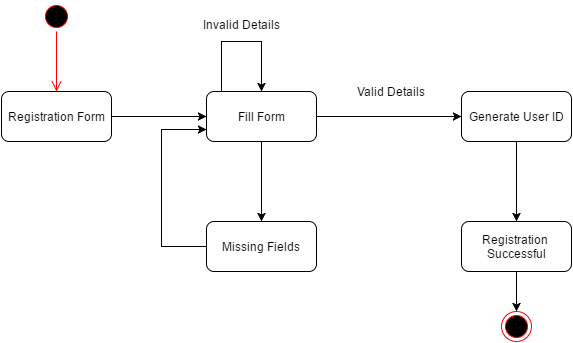

The diagram above was exported from draw.io. Its source (the exported page's mxGraphModel, read from the mxfile embedded in the PNG):
<mxGraphModel dx="1672" dy="784" grid="1" gridSize="10" guides="1" tooltips="1" connect="1" arrows="1" fold="1" page="0" pageScale="1" pageWidth="1169" pageHeight="826" background="#ffffff" math="0" shadow="0">
  <root>
    <mxCell id="0" style=";html=1;" />
    <mxCell id="1" style=";html=1;" parent="0" />
    <mxCell id="41" value="" style="ellipse;html=1;shape=startState;fillColor=#000000;strokeColor=#ff0000;rounded=0;fontSize=12;fontColor=#000000;align=center;" parent="1" vertex="1">
      <mxGeometry x="-440" y="-400" width="30" height="30" as="geometry" />
    </mxCell>
    <mxCell id="42" value="" style="edgeStyle=orthogonalEdgeStyle;html=1;verticalAlign=bottom;endArrow=open;endSize=8;strokeColor=#ff0000;fontSize=12;fontColor=#000000;" parent="1" source="41" edge="1">
      <mxGeometry relative="1" as="geometry">
        <mxPoint x="-425" y="-310" as="targetPoint" />
      </mxGeometry>
    </mxCell>
    <mxCell id="47" value="" style="edgeStyle=none;rounded=0;html=1;jettySize=auto;orthogonalLoop=1;fontSize=12;fontColor=#000000;" parent="1" source="43" target="46" edge="1">
      <mxGeometry relative="1" as="geometry" />
    </mxCell>
    <mxCell id="43" value="Registration Form" style="html=1;rounded=1;strokeWidth=1;fillColor=#FFFFFF;gradientColor=none;fontSize=12;fontColor=#000000;align=center;" parent="1" vertex="1">
      <mxGeometry x="-480" y="-310" width="110" height="50" as="geometry" />
    </mxCell>
    <mxCell id="55" value="" style="edgeStyle=none;rounded=0;html=1;jettySize=auto;orthogonalLoop=1;fontSize=12;fontColor=#000000;" parent="1" source="46" target="54" edge="1">
      <mxGeometry relative="1" as="geometry" />
    </mxCell>
    <mxCell id="57" value="" style="edgeStyle=none;rounded=0;html=1;jettySize=auto;orthogonalLoop=1;fontSize=12;fontColor=#000000;" parent="1" source="46" target="56" edge="1">
      <mxGeometry relative="1" as="geometry" />
    </mxCell>
    <mxCell id="46" value="Fill Form" style="html=1;rounded=1;strokeWidth=1;fillColor=#FFFFFF;gradientColor=none;fontSize=12;fontColor=#000000;align=center;" parent="1" vertex="1">
      <mxGeometry x="-275" y="-310" width="110" height="50" as="geometry" />
    </mxCell>
    <mxCell id="64" value="" style="edgeStyle=none;rounded=0;html=1;jettySize=auto;orthogonalLoop=1;fontSize=12;fontColor=#000000;" parent="1" source="56" target="63" edge="1">
      <mxGeometry relative="1" as="geometry" />
    </mxCell>
    <mxCell id="56" value="Generate User ID" style="html=1;rounded=1;strokeWidth=1;fillColor=#FFFFFF;gradientColor=none;fontSize=12;fontColor=#000000;align=center;" parent="1" vertex="1">
      <mxGeometry x="-20" y="-310" width="110" height="50" as="geometry" />
    </mxCell>
    <mxCell id="66" style="edgeStyle=none;rounded=0;html=1;exitX=0.5;exitY=1;jettySize=auto;orthogonalLoop=1;fontSize=12;fontColor=#000000;" parent="1" source="63" target="65" edge="1">
      <mxGeometry relative="1" as="geometry" />
    </mxCell>
    <mxCell id="63" value="Registration&amp;nbsp;&lt;div&gt;Successful&lt;/div&gt;" style="html=1;rounded=1;strokeWidth=1;fillColor=#FFFFFF;gradientColor=none;fontSize=12;fontColor=#000000;align=center;" parent="1" vertex="1">
      <mxGeometry x="-20" y="-180" width="110" height="50" as="geometry" />
    </mxCell>
    <mxCell id="59" value="" style="edgeStyle=none;rounded=0;html=1;jettySize=auto;orthogonalLoop=1;fontSize=12;fontColor=#000000;entryX=0;entryY=0.75;" parent="1" source="54" target="46" edge="1">
      <mxGeometry relative="1" as="geometry">
        <mxPoint x="-220" y="-50" as="targetPoint" />
        <Array as="points">
          <mxPoint x="-320" y="-155" />
          <mxPoint x="-320" y="-220" />
          <mxPoint x="-320" y="-272" />
        </Array>
      </mxGeometry>
    </mxCell>
    <mxCell id="54" value="Missing Fields" style="html=1;rounded=1;strokeWidth=1;fillColor=#FFFFFF;gradientColor=none;fontSize=12;fontColor=#000000;align=center;" parent="1" vertex="1">
      <mxGeometry x="-275" y="-180" width="110" height="50" as="geometry" />
    </mxCell>
    <mxCell id="60" style="edgeStyle=none;rounded=0;html=1;entryX=0.5;entryY=0;jettySize=auto;orthogonalLoop=1;fontSize=12;fontColor=#000000;" parent="1" target="46" edge="1">
      <mxGeometry relative="1" as="geometry">
        <mxPoint x="-260" y="-310" as="sourcePoint" />
        <Array as="points">
          <mxPoint x="-260" y="-360" />
          <mxPoint x="-220" y="-360" />
        </Array>
      </mxGeometry>
    </mxCell>
    <mxCell id="61" value="&lt;span style=&quot;font-weight: normal&quot;&gt;Invalid Details&lt;/span&gt;" style="text;html=1;align=center;fontStyle=1;verticalAlign=middle;spacingLeft=3;spacingRight=3;strokeColor=none;rotatable=0;points=[[0,0.5],[1,0.5]];portConstraint=eastwest;rounded=0;fillColor=#FFFFFF;gradientColor=none;fontSize=12;fontColor=#000000;" parent="1" vertex="1">
      <mxGeometry x="-280" y="-390" width="80" height="26" as="geometry" />
    </mxCell>
    <mxCell id="62" value="&lt;span style=&quot;font-weight: normal&quot;&gt;Valid Details&lt;/span&gt;" style="text;html=1;align=center;fontStyle=1;verticalAlign=middle;spacingLeft=3;spacingRight=3;strokeColor=none;rotatable=0;points=[[0,0.5],[1,0.5]];portConstraint=eastwest;rounded=0;fillColor=#FFFFFF;gradientColor=none;fontSize=12;fontColor=#000000;" parent="1" vertex="1">
      <mxGeometry x="-130" y="-323" width="80" height="26" as="geometry" />
    </mxCell>
    <mxCell id="65" value="" style="ellipse;html=1;shape=endState;fillColor=#000000;strokeColor=#ff0000;rounded=0;fontSize=12;fontColor=#000000;align=center;" parent="1" vertex="1">
      <mxGeometry x="20" y="-90" width="30" height="30" as="geometry" />
    </mxCell>
  </root>
</mxGraphModel>